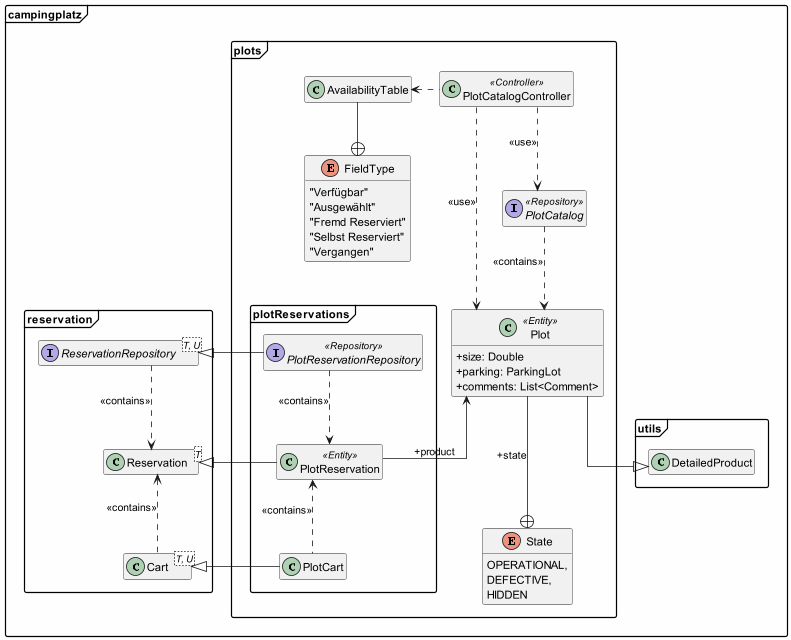

The diagram above was rendered by PlantUML. Its source (embedded in the PNG):
@startuml
hide empty fields
hide empty methods
skinparam classAttributeIconSize 0
skinparam linetype ortho
skinparam BackgroundColor #FEFEFE
allowmixing
skinparam packageStyle Frame

' class campingplatz.reservation.Cart
' interface campingplatz.reservation.ReservationRepository
' interface org.salespointframework.catalog.Catalog<T extends Product>
' interface org.salespointframework.core.DataInitializer

package campingplatz {
    package plots {

        class AvailabilityTable {
        }

        enum FieldType{
            "Verfügbar"
            "Ausgewählt"
            "Fremd Reserviert"
            "Selbst Reserviert"
            "Vergangen"
         }

        enum State{
            OPERATIONAL,
            DEFECTIVE,
            HIDDEN
        }
        class Plot<<Entity>>{
            +size: Double
            +parking: ParkingLot
            +comments: List<Comment>
        }
        interface PlotCatalog<<Repository>>{

        }

        class PlotCatalogController<<Controller>> {

        }

        package plotReservations {

            class PlotCart {

            }

            class PlotReservation<<Entity>>{

            }

            interface PlotReservationRepository<<Repository>> {

            }

        }
    }

    package reservation {
        class Cart<T, U> {

        }

        class Reservation<T> {

        }

        interface ReservationRepository<T, U> {

        }
    }
}

PlotCatalogController .left.> AvailabilityTable
AvailabilityTable -down-+ FieldType

PlotCatalogController .down.> PlotCatalog: <<use>>
PlotCatalogController .down.> Plot: <<use>>
PlotCatalog .down.> Plot: <<contains>>

PlotCart -left-|> campingplatz.reservation.Cart
PlotReservation -left-|> campingplatz.reservation.Reservation
PlotReservationRepository -left-|> campingplatz.reservation.ReservationRepository

Cart .up.> Reservation: <<contains>>
PlotCart .up.> PlotReservation: <<contains>>
ReservationRepository .down.> Reservation: <<contains>>
PlotReservationRepository .down.> PlotReservation: <<contains>>

Plot ---+ State: +state
Plot --> PlotReservation: +product
Plot --|> campingplatz.utils.DetailedProduct







@enduml